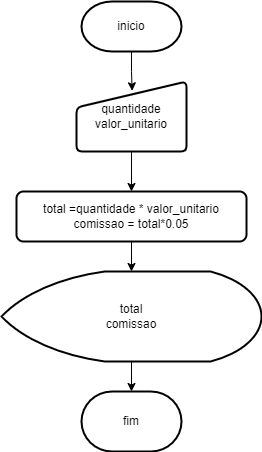

The diagram above was exported from draw.io. Its source (the exported page's mxGraphModel, read from the mxfile embedded in the PNG):
<mxGraphModel dx="794" dy="454" grid="1" gridSize="10" guides="1" tooltips="1" connect="1" arrows="1" fold="1" page="1" pageScale="1" pageWidth="827" pageHeight="1169" math="0" shadow="0">
  <root>
    <mxCell id="0" />
    <mxCell id="1" parent="0" />
    <mxCell id="OWcY1nW0e3FA58UqZPhv-7" value="" style="edgeStyle=orthogonalEdgeStyle;rounded=0;orthogonalLoop=1;jettySize=auto;html=1;entryX=0.506;entryY=0.133;entryDx=0;entryDy=0;entryPerimeter=0;" edge="1" parent="1" source="OWcY1nW0e3FA58UqZPhv-8" target="OWcY1nW0e3FA58UqZPhv-10">
      <mxGeometry relative="1" as="geometry" />
    </mxCell>
    <mxCell id="OWcY1nW0e3FA58UqZPhv-8" value="inicio" style="strokeWidth=2;html=1;shape=mxgraph.flowchart.terminator;whiteSpace=wrap;" vertex="1" parent="1">
      <mxGeometry x="180" y="40" width="100" height="50" as="geometry" />
    </mxCell>
    <mxCell id="OWcY1nW0e3FA58UqZPhv-9" value="" style="edgeStyle=orthogonalEdgeStyle;rounded=0;orthogonalLoop=1;jettySize=auto;html=1;" edge="1" parent="1" source="OWcY1nW0e3FA58UqZPhv-10" target="OWcY1nW0e3FA58UqZPhv-12">
      <mxGeometry relative="1" as="geometry" />
    </mxCell>
    <mxCell id="OWcY1nW0e3FA58UqZPhv-10" value="quantidade&lt;div&gt;valor_unitario&lt;/div&gt;" style="html=1;strokeWidth=2;shape=manualInput;whiteSpace=wrap;rounded=1;size=26;arcSize=11;" vertex="1" parent="1">
      <mxGeometry x="175" y="120" width="110" height="70" as="geometry" />
    </mxCell>
    <mxCell id="OWcY1nW0e3FA58UqZPhv-11" value="" style="edgeStyle=orthogonalEdgeStyle;rounded=0;orthogonalLoop=1;jettySize=auto;html=1;" edge="1" parent="1" source="OWcY1nW0e3FA58UqZPhv-12" target="OWcY1nW0e3FA58UqZPhv-14">
      <mxGeometry relative="1" as="geometry" />
    </mxCell>
    <mxCell id="OWcY1nW0e3FA58UqZPhv-12" value="total =quantidade * valor_unitario&lt;div&gt;comissao = total*0.05&lt;/div&gt;" style="rounded=1;whiteSpace=wrap;html=1;absoluteArcSize=1;arcSize=14;strokeWidth=2;" vertex="1" parent="1">
      <mxGeometry x="115" y="230" width="230" height="50" as="geometry" />
    </mxCell>
    <mxCell id="OWcY1nW0e3FA58UqZPhv-13" value="" style="edgeStyle=orthogonalEdgeStyle;rounded=0;orthogonalLoop=1;jettySize=auto;html=1;" edge="1" parent="1" source="OWcY1nW0e3FA58UqZPhv-14" target="OWcY1nW0e3FA58UqZPhv-15">
      <mxGeometry relative="1" as="geometry" />
    </mxCell>
    <mxCell id="OWcY1nW0e3FA58UqZPhv-14" value="total&lt;div&gt;comissao&lt;/div&gt;" style="strokeWidth=2;html=1;shape=mxgraph.flowchart.display;whiteSpace=wrap;" vertex="1" parent="1">
      <mxGeometry x="100" y="310" width="260" height="90" as="geometry" />
    </mxCell>
    <mxCell id="OWcY1nW0e3FA58UqZPhv-15" value="fim" style="strokeWidth=2;html=1;shape=mxgraph.flowchart.terminator;whiteSpace=wrap;" vertex="1" parent="1">
      <mxGeometry x="180" y="430" width="100" height="60" as="geometry" />
    </mxCell>
  </root>
</mxGraphModel>